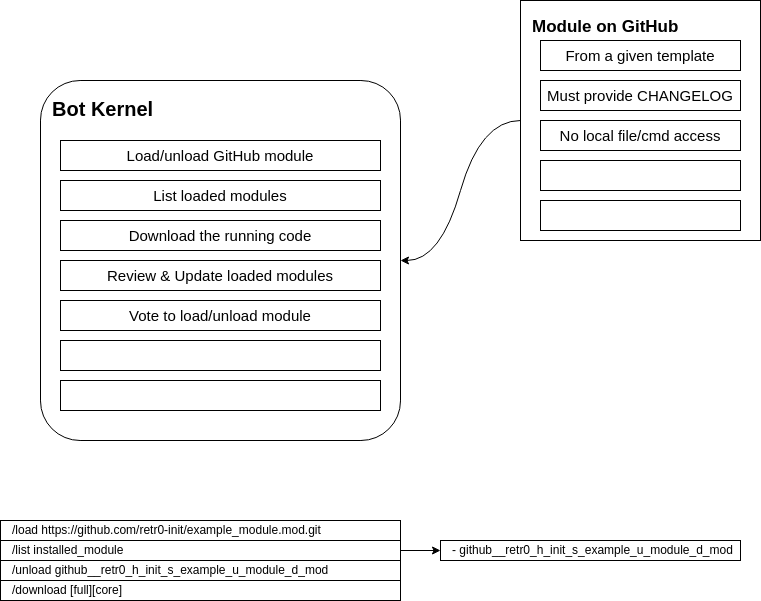

The diagram above was exported from draw.io. Its source (the exported page's mxGraphModel, read from the mxfile embedded in the PNG):
<mxGraphModel dx="1114" dy="879" grid="1" gridSize="10" guides="1" tooltips="1" connect="1" arrows="1" fold="1" page="1" pageScale="1" pageWidth="850" pageHeight="1100" math="0" shadow="0">
  <root>
    <mxCell id="0" />
    <mxCell id="1" parent="0" />
    <mxCell id="K100ILrr0IqUAewiloMb-1" value="&lt;div style=&quot;font-size: 20px;&quot;&gt;Bot Kernel&lt;/div&gt;" style="rounded=1;whiteSpace=wrap;html=1;align=left;verticalAlign=top;spacingLeft=10;spacingTop=10;fontSize=20;fontStyle=1;arcSize=11;" parent="1" vertex="1">
      <mxGeometry x="80" y="120" width="360" height="360" as="geometry" />
    </mxCell>
    <mxCell id="K100ILrr0IqUAewiloMb-2" value="Module on GitHub" style="whiteSpace=wrap;html=1;aspect=fixed;align=left;verticalAlign=top;spacingLeft=10;spacingTop=10;fontSize=17;fontStyle=1" parent="1" vertex="1">
      <mxGeometry x="560" y="40" width="240" height="240" as="geometry" />
    </mxCell>
    <mxCell id="K100ILrr0IqUAewiloMb-3" value="Load/unload GitHub module" style="rounded=0;whiteSpace=wrap;html=1;fontSize=15;" parent="1" vertex="1">
      <mxGeometry x="100" y="180" width="320" height="30" as="geometry" />
    </mxCell>
    <mxCell id="K100ILrr0IqUAewiloMb-4" value="List loaded modules" style="rounded=0;whiteSpace=wrap;html=1;fontSize=15;" parent="1" vertex="1">
      <mxGeometry x="100" y="220" width="320" height="30" as="geometry" />
    </mxCell>
    <mxCell id="K100ILrr0IqUAewiloMb-5" value="Review &amp;amp; Update loaded modules" style="rounded=0;whiteSpace=wrap;html=1;fontSize=15;" parent="1" vertex="1">
      <mxGeometry x="100" y="300" width="320" height="30" as="geometry" />
    </mxCell>
    <mxCell id="K100ILrr0IqUAewiloMb-6" value="Download the running code" style="rounded=0;whiteSpace=wrap;html=1;fontSize=15;" parent="1" vertex="1">
      <mxGeometry x="100" y="260" width="320" height="30" as="geometry" />
    </mxCell>
    <mxCell id="K100ILrr0IqUAewiloMb-7" value="Vote to load/unload module" style="rounded=0;whiteSpace=wrap;html=1;fontSize=15;" parent="1" vertex="1">
      <mxGeometry x="100" y="340" width="320" height="30" as="geometry" />
    </mxCell>
    <mxCell id="K100ILrr0IqUAewiloMb-8" value="" style="rounded=0;whiteSpace=wrap;html=1;fontSize=15;" parent="1" vertex="1">
      <mxGeometry x="100" y="420" width="320" height="30" as="geometry" />
    </mxCell>
    <mxCell id="K100ILrr0IqUAewiloMb-9" value="" style="rounded=0;whiteSpace=wrap;html=1;fontSize=15;" parent="1" vertex="1">
      <mxGeometry x="100" y="380" width="320" height="30" as="geometry" />
    </mxCell>
    <mxCell id="K100ILrr0IqUAewiloMb-10" value="From a given template" style="rounded=0;whiteSpace=wrap;html=1;fontSize=15;" parent="1" vertex="1">
      <mxGeometry x="580" y="80" width="200" height="30" as="geometry" />
    </mxCell>
    <mxCell id="K100ILrr0IqUAewiloMb-11" value="Must provide CHANGELOG" style="rounded=0;whiteSpace=wrap;html=1;fontSize=15;" parent="1" vertex="1">
      <mxGeometry x="580" y="120" width="200" height="30" as="geometry" />
    </mxCell>
    <mxCell id="K100ILrr0IqUAewiloMb-12" value="" style="rounded=0;whiteSpace=wrap;html=1;fontSize=15;" parent="1" vertex="1">
      <mxGeometry x="580" y="200" width="200" height="30" as="geometry" />
    </mxCell>
    <mxCell id="K100ILrr0IqUAewiloMb-13" value="No local file/cmd access" style="rounded=0;whiteSpace=wrap;html=1;fontSize=15;" parent="1" vertex="1">
      <mxGeometry x="580" y="160" width="200" height="30" as="geometry" />
    </mxCell>
    <mxCell id="K100ILrr0IqUAewiloMb-14" value="" style="rounded=0;whiteSpace=wrap;html=1;fontSize=15;" parent="1" vertex="1">
      <mxGeometry x="580" y="240" width="200" height="30" as="geometry" />
    </mxCell>
    <mxCell id="K100ILrr0IqUAewiloMb-15" value="/load https://github.com/retr0-init/example_module.mod.git" style="rounded=0;whiteSpace=wrap;html=1;align=left;spacingLeft=10;" parent="1" vertex="1">
      <mxGeometry x="40" y="560" width="400" height="20" as="geometry" />
    </mxCell>
    <mxCell id="K100ILrr0IqUAewiloMb-19" value="" style="edgeStyle=orthogonalEdgeStyle;rounded=0;orthogonalLoop=1;jettySize=auto;html=1;" parent="1" source="K100ILrr0IqUAewiloMb-16" target="K100ILrr0IqUAewiloMb-17" edge="1">
      <mxGeometry relative="1" as="geometry" />
    </mxCell>
    <mxCell id="K100ILrr0IqUAewiloMb-16" value="/list installed_module" style="rounded=0;whiteSpace=wrap;html=1;align=left;spacingLeft=10;" parent="1" vertex="1">
      <mxGeometry x="40" y="580" width="400" height="20" as="geometry" />
    </mxCell>
    <mxCell id="K100ILrr0IqUAewiloMb-17" value="- github__retr0_h_init_s_example_u_module_d_mod" style="rounded=0;whiteSpace=wrap;html=1;align=left;spacingLeft=10;" parent="1" vertex="1">
      <mxGeometry x="480" y="580" width="300" height="20" as="geometry" />
    </mxCell>
    <mxCell id="K100ILrr0IqUAewiloMb-18" value="/unload github__retr0_h_init_s_example_u_module_d_mod" style="rounded=0;whiteSpace=wrap;html=1;align=left;spacingLeft=10;" parent="1" vertex="1">
      <mxGeometry x="40" y="600" width="400" height="20" as="geometry" />
    </mxCell>
    <mxCell id="K100ILrr0IqUAewiloMb-20" value="/download [full][core]" style="rounded=0;whiteSpace=wrap;html=1;align=left;spacingLeft=10;" parent="1" vertex="1">
      <mxGeometry x="40" y="620" width="400" height="20" as="geometry" />
    </mxCell>
    <mxCell id="TuBQrjZSOpLfp8WCdEAR-1" value="" style="curved=1;endArrow=classic;html=1;rounded=0;entryX=1;entryY=0.5;entryDx=0;entryDy=0;exitX=0;exitY=0.5;exitDx=0;exitDy=0;" parent="1" source="K100ILrr0IqUAewiloMb-2" target="K100ILrr0IqUAewiloMb-1" edge="1">
      <mxGeometry width="50" height="50" relative="1" as="geometry">
        <mxPoint x="580" y="300" as="sourcePoint" />
        <mxPoint x="520" y="190" as="targetPoint" />
        <Array as="points">
          <mxPoint x="520" y="160" />
          <mxPoint x="480" y="300" />
        </Array>
      </mxGeometry>
    </mxCell>
  </root>
</mxGraphModel>